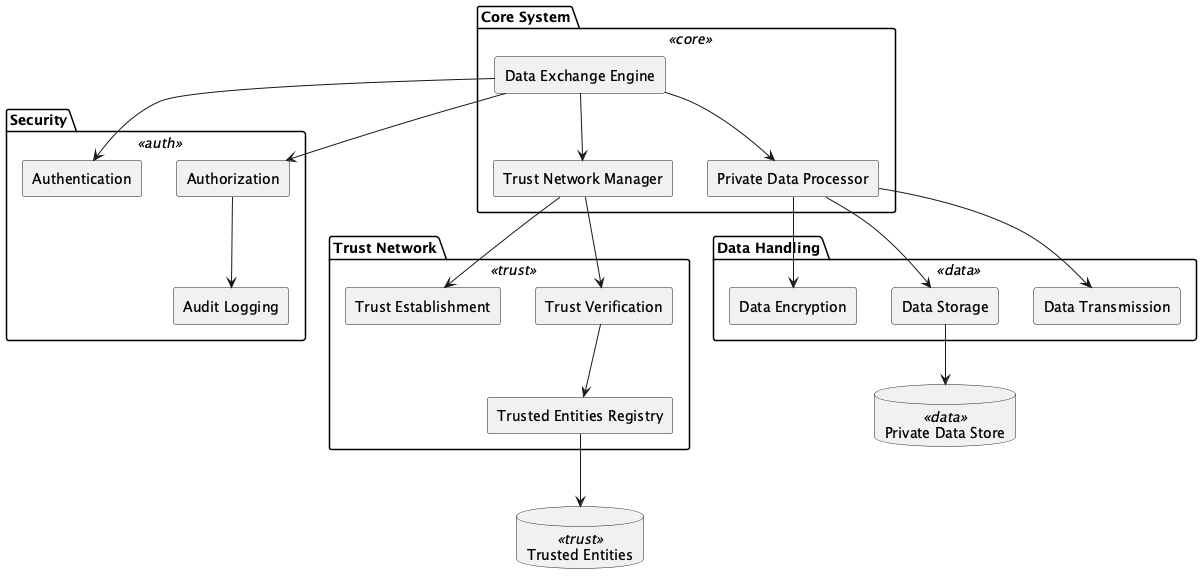

The diagram above was rendered by PlantUML. Its source (embedded in the PNG):
@startuml 2WAY_Design
skinparam rectangle {
  BackgroundColor<<core>> #d9e7fd
  BackgroundColor<<trust>> #d8f5d3
  BackgroundColor<<data>> #fddddd
  BackgroundColor<<auth>> #fff1c9
  Style roundrect
}
skinparam defaultTextAlignment center

package "Core System" <<core>> {
  rectangle "Data Exchange Engine" as ExchangeEngine
  rectangle "Trust Network Manager" as TrustManager
  rectangle "Private Data Processor" as DataProcessor
  ExchangeEngine --> TrustManager
  ExchangeEngine --> DataProcessor
}

package "Trust Network" <<trust>> {
  rectangle "Trust Establishment" as TrustEstablishment
  rectangle "Trust Verification" as TrustVerification
  rectangle "Trusted Entities Registry" as TrustRegistry
  TrustManager --> TrustEstablishment
  TrustManager --> TrustVerification
  TrustVerification --> TrustRegistry
}

package "Data Handling" <<data>> {
  rectangle "Data Encryption" as Encryption
  rectangle "Data Storage" as Storage
  rectangle "Data Transmission" as Transmission
  DataProcessor --> Encryption
  DataProcessor --> Storage
  DataProcessor --> Transmission
}

package "Security" <<auth>> {
  rectangle "Authentication" as Auth
  rectangle "Authorization" as Authorization
  rectangle "Audit Logging" as Audit
  ExchangeEngine --> Auth
  ExchangeEngine --> Authorization
  Authorization --> Audit
}

database "Trusted Entities" <<trust>> as Entities
TrustRegistry --> Entities

database "Private Data Store" <<data>> as DataStore
Storage --> DataStore
@enduml